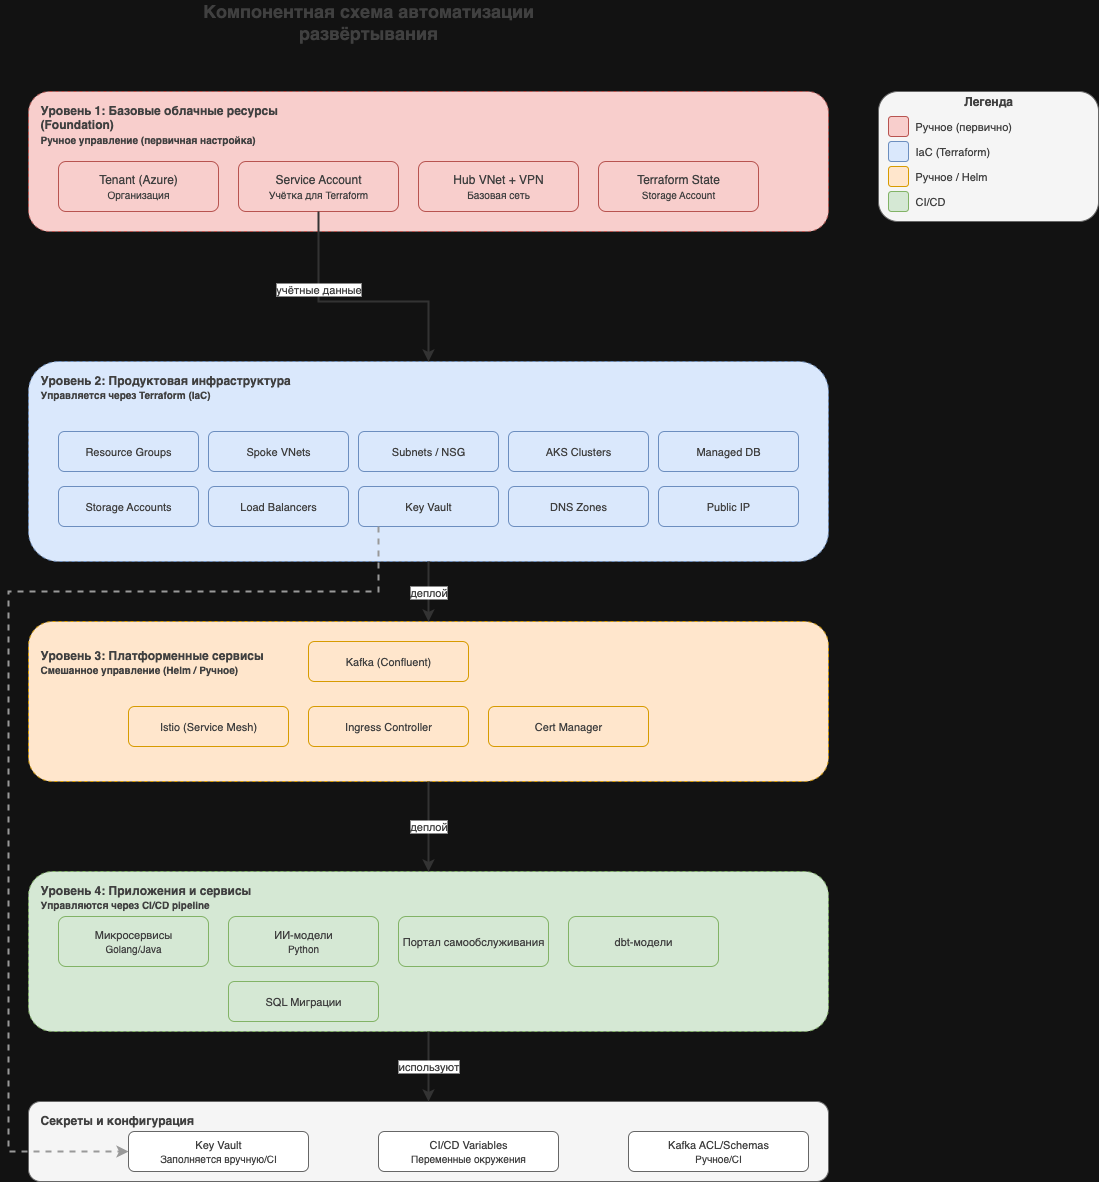

The diagram above was exported from draw.io. Its source (the exported page's mxGraphModel, read from the mxfile embedded in the PNG):
<mxGraphModel dx="1996" dy="1402" grid="1" gridSize="10" guides="1" tooltips="1" connect="1" arrows="1" fold="1" page="1" pageScale="1" pageWidth="1169" pageHeight="1654" background="#ffffff" math="0" shadow="0">
  <root>
    <mxCell id="0" />
    <mxCell id="1" parent="0" />
    <mxCell id="title" value="Компонентная схема автоматизации развёртывания" style="text;html=1;strokeColor=none;fillColor=none;align=center;verticalAlign=middle;whiteSpace=wrap;rounded=0;fontStyle=1;fontSize=18;fontColor=#404040;" parent="1" vertex="1">
      <mxGeometry x="190" y="40" width="400" height="40" as="geometry" />
    </mxCell>
    <mxCell id="legend_box" value="" style="rounded=1;whiteSpace=wrap;html=1;strokeColor=#666666;fillColor=#f5f5f5;fontColor=#404040;" parent="1" vertex="1">
      <mxGeometry x="900" y="130" width="220" height="130" as="geometry" />
    </mxCell>
    <mxCell id="legend_title" value="Легенда" style="text;html=1;strokeColor=none;fillColor=none;align=center;verticalAlign=middle;whiteSpace=wrap;rounded=0;fontStyle=1;fontColor=#404040;" parent="1" vertex="1">
      <mxGeometry x="900" y="130" width="220" height="20" as="geometry" />
    </mxCell>
    <mxCell id="legend_1" value="" style="rounded=1;whiteSpace=wrap;html=1;strokeColor=#b85450;fillColor=#f8cecc;fontColor=#404040;" parent="1" vertex="1">
      <mxGeometry x="910" y="155" width="20" height="20" as="geometry" />
    </mxCell>
    <mxCell id="legend_1_text" value="Ручное (первично)" style="text;html=1;strokeColor=none;fillColor=none;align=left;verticalAlign=middle;whiteSpace=wrap;rounded=0;fontSize=11;fontColor=#404040;" parent="1" vertex="1">
      <mxGeometry x="935" y="155" width="175" height="20" as="geometry" />
    </mxCell>
    <mxCell id="legend_2" value="" style="rounded=1;whiteSpace=wrap;html=1;strokeColor=#6c8ebf;fillColor=#dae8fc;fontColor=#404040;" parent="1" vertex="1">
      <mxGeometry x="910" y="180" width="20" height="20" as="geometry" />
    </mxCell>
    <mxCell id="legend_2_text" value="IaC (Terraform)" style="text;html=1;strokeColor=none;fillColor=none;align=left;verticalAlign=middle;whiteSpace=wrap;rounded=0;fontSize=11;fontColor=#404040;" parent="1" vertex="1">
      <mxGeometry x="935" y="180" width="175" height="20" as="geometry" />
    </mxCell>
    <mxCell id="legend_3" value="" style="rounded=1;whiteSpace=wrap;html=1;strokeColor=#d79b00;fillColor=#ffe6cc;fontColor=#404040;" parent="1" vertex="1">
      <mxGeometry x="910" y="205" width="20" height="20" as="geometry" />
    </mxCell>
    <mxCell id="legend_3_text" value="Ручное / Helm" style="text;html=1;strokeColor=none;fillColor=none;align=left;verticalAlign=middle;whiteSpace=wrap;rounded=0;fontSize=11;fontColor=#404040;" parent="1" vertex="1">
      <mxGeometry x="935" y="205" width="175" height="20" as="geometry" />
    </mxCell>
    <mxCell id="legend_4" value="" style="rounded=1;whiteSpace=wrap;html=1;strokeColor=#82b366;fillColor=#d5e8d4;fontColor=#404040;" parent="1" vertex="1">
      <mxGeometry x="910" y="230" width="20" height="20" as="geometry" />
    </mxCell>
    <mxCell id="legend_4_text" value="CI/CD" style="text;html=1;strokeColor=none;fillColor=none;align=left;verticalAlign=middle;whiteSpace=wrap;rounded=0;fontSize=11;fontColor=#404040;" parent="1" vertex="1">
      <mxGeometry x="935" y="230" width="175" height="20" as="geometry" />
    </mxCell>
    <mxCell id="level1_box" value="" style="rounded=1;whiteSpace=wrap;html=1;strokeColor=#b85450;fillColor=#f8cecc;dashed=1;fontColor=#404040;" parent="1" vertex="1">
      <mxGeometry x="50" y="130" width="800" height="140" as="geometry" />
    </mxCell>
    <mxCell id="level1_label" value="Уровень 1: Базовые облачные ресурсы (Foundation)&lt;br&gt;&lt;font style=&quot;font-size: 10px&quot;&gt;Ручное управление (первичная настройка)&lt;/font&gt;" style="text;html=1;strokeColor=none;fillColor=none;align=left;verticalAlign=top;whiteSpace=wrap;rounded=0;fontStyle=1;fontColor=#404040;" parent="1" vertex="1">
      <mxGeometry x="60" y="135" width="300" height="30" as="geometry" />
    </mxCell>
    <mxCell id="l1_tenant" value="Tenant (Azure)&lt;br&gt;&lt;font style=&quot;font-size: 10px&quot;&gt;Организация&lt;/font&gt;" style="rounded=1;whiteSpace=wrap;html=1;strokeColor=#b85450;fillColor=#f8cecc;fontColor=#404040;" parent="1" vertex="1">
      <mxGeometry x="80" y="200" width="160" height="50" as="geometry" />
    </mxCell>
    <mxCell id="l1_sa" value="Service Account&lt;br&gt;&lt;font style=&quot;font-size: 10px&quot;&gt;Учётка для Terraform&lt;/font&gt;" style="rounded=1;whiteSpace=wrap;html=1;strokeColor=#b85450;fillColor=#f8cecc;fontColor=#404040;" parent="1" vertex="1">
      <mxGeometry x="260" y="200" width="160" height="50" as="geometry" />
    </mxCell>
    <mxCell id="l1_hub" value="Hub VNet + VPN&lt;br&gt;&lt;font style=&quot;font-size: 10px&quot;&gt;Базовая сеть&lt;/font&gt;" style="rounded=1;whiteSpace=wrap;html=1;strokeColor=#b85450;fillColor=#f8cecc;fontColor=#404040;" parent="1" vertex="1">
      <mxGeometry x="440" y="200" width="160" height="50" as="geometry" />
    </mxCell>
    <mxCell id="l1_state" value="Terraform State&lt;br&gt;&lt;font style=&quot;font-size: 10px&quot;&gt;Storage Account&lt;/font&gt;" style="rounded=1;whiteSpace=wrap;html=1;strokeColor=#b85450;fillColor=#f8cecc;fontColor=#404040;" parent="1" vertex="1">
      <mxGeometry x="620" y="200" width="160" height="50" as="geometry" />
    </mxCell>
    <mxCell id="level2_box" value="" style="rounded=1;whiteSpace=wrap;html=1;strokeColor=#6c8ebf;fillColor=#dae8fc;dashed=1;fontColor=#404040;" parent="1" vertex="1">
      <mxGeometry x="50" y="400" width="800" height="200" as="geometry" />
    </mxCell>
    <mxCell id="level2_label" value="Уровень 2: Продуктовая инфраструктура&lt;br&gt;&lt;font style=&quot;font-size: 10px&quot;&gt;Управляется через Terraform (IaC)&lt;/font&gt;" style="text;html=1;strokeColor=none;fillColor=none;align=left;verticalAlign=top;whiteSpace=wrap;rounded=0;fontStyle=1;fontColor=#404040;" parent="1" vertex="1">
      <mxGeometry x="60" y="405" width="300" height="30" as="geometry" />
    </mxCell>
    <mxCell id="l2_rg" value="Resource Groups" style="rounded=1;whiteSpace=wrap;html=1;strokeColor=#6c8ebf;fillColor=#dae8fc;fontSize=11;fontColor=#404040;" parent="1" vertex="1">
      <mxGeometry x="80" y="470" width="140" height="40" as="geometry" />
    </mxCell>
    <mxCell id="l2_vnet" value="Spoke VNets" style="rounded=1;whiteSpace=wrap;html=1;strokeColor=#6c8ebf;fillColor=#dae8fc;fontSize=11;fontColor=#404040;" parent="1" vertex="1">
      <mxGeometry x="230" y="470" width="140" height="40" as="geometry" />
    </mxCell>
    <mxCell id="l2_subnet" value="Subnets / NSG" style="rounded=1;whiteSpace=wrap;html=1;strokeColor=#6c8ebf;fillColor=#dae8fc;fontSize=11;fontColor=#404040;" parent="1" vertex="1">
      <mxGeometry x="380" y="470" width="140" height="40" as="geometry" />
    </mxCell>
    <mxCell id="l2_aks" value="AKS Clusters" style="rounded=1;whiteSpace=wrap;html=1;strokeColor=#6c8ebf;fillColor=#dae8fc;fontSize=11;fontColor=#404040;" parent="1" vertex="1">
      <mxGeometry x="530" y="470" width="140" height="40" as="geometry" />
    </mxCell>
    <mxCell id="l2_db" value="Managed DB" style="rounded=1;whiteSpace=wrap;html=1;strokeColor=#6c8ebf;fillColor=#dae8fc;fontSize=11;fontColor=#404040;" parent="1" vertex="1">
      <mxGeometry x="680" y="470" width="140" height="40" as="geometry" />
    </mxCell>
    <mxCell id="l2_storage" value="Storage Accounts" style="rounded=1;whiteSpace=wrap;html=1;strokeColor=#6c8ebf;fillColor=#dae8fc;fontSize=11;fontColor=#404040;" parent="1" vertex="1">
      <mxGeometry x="80" y="525" width="140" height="40" as="geometry" />
    </mxCell>
    <mxCell id="l2_lb" value="Load Balancers" style="rounded=1;whiteSpace=wrap;html=1;strokeColor=#6c8ebf;fillColor=#dae8fc;fontSize=11;fontColor=#404040;" parent="1" vertex="1">
      <mxGeometry x="230" y="525" width="140" height="40" as="geometry" />
    </mxCell>
    <mxCell id="l2_kv" value="Key Vault" style="rounded=1;whiteSpace=wrap;html=1;strokeColor=#6c8ebf;fillColor=#dae8fc;fontSize=11;fontColor=#404040;" parent="1" vertex="1">
      <mxGeometry x="380" y="525" width="140" height="40" as="geometry" />
    </mxCell>
    <mxCell id="l2_dns" value="DNS Zones" style="rounded=1;whiteSpace=wrap;html=1;strokeColor=#6c8ebf;fillColor=#dae8fc;fontSize=11;fontColor=#404040;" parent="1" vertex="1">
      <mxGeometry x="530" y="525" width="140" height="40" as="geometry" />
    </mxCell>
    <mxCell id="l2_ip" value="Public IP" style="rounded=1;whiteSpace=wrap;html=1;strokeColor=#6c8ebf;fillColor=#dae8fc;fontSize=11;fontColor=#404040;" parent="1" vertex="1">
      <mxGeometry x="680" y="525" width="140" height="40" as="geometry" />
    </mxCell>
    <mxCell id="level3_box" value="" style="rounded=1;whiteSpace=wrap;html=1;strokeColor=#d79b00;fillColor=#ffe6cc;dashed=1;fontColor=#404040;" parent="1" vertex="1">
      <mxGeometry x="50" y="660" width="800" height="160" as="geometry" />
    </mxCell>
    <mxCell id="level3_label" value="Уровень 3: Платформенные сервисы&lt;br&gt;&lt;font style=&quot;font-size: 10px&quot;&gt;Смешанное управление (Helm / Ручное)&lt;/font&gt;" style="text;html=1;strokeColor=none;fillColor=none;align=left;verticalAlign=top;whiteSpace=wrap;rounded=0;fontStyle=1;fontColor=#404040;" parent="1" vertex="1">
      <mxGeometry x="60" y="680" width="300" height="30" as="geometry" />
    </mxCell>
    <mxCell id="l3_istio" value="Istio (Service Mesh)" style="rounded=1;whiteSpace=wrap;html=1;strokeColor=#d79b00;fillColor=#ffe6cc;fontSize=11;fontColor=#404040;" parent="1" vertex="1">
      <mxGeometry x="150" y="745" width="160" height="40" as="geometry" />
    </mxCell>
    <mxCell id="l3_ingress" value="Ingress Controller" style="rounded=1;whiteSpace=wrap;html=1;strokeColor=#d79b00;fillColor=#ffe6cc;fontSize=11;fontColor=#404040;" parent="1" vertex="1">
      <mxGeometry x="330" y="745" width="160" height="40" as="geometry" />
    </mxCell>
    <mxCell id="l3_cert" value="Cert Manager" style="rounded=1;whiteSpace=wrap;html=1;strokeColor=#d79b00;fillColor=#ffe6cc;fontSize=11;fontColor=#404040;" parent="1" vertex="1">
      <mxGeometry x="510" y="745" width="160" height="40" as="geometry" />
    </mxCell>
    <mxCell id="l3_kafka" value="Kafka (Confluent)" style="rounded=1;whiteSpace=wrap;html=1;strokeColor=#d79b00;fillColor=#ffe6cc;fontSize=11;fontColor=#404040;" parent="1" vertex="1">
      <mxGeometry x="330" y="680" width="160" height="40" as="geometry" />
    </mxCell>
    <mxCell id="level4_box" value="" style="rounded=1;whiteSpace=wrap;html=1;strokeColor=#82b366;fillColor=#d5e8d4;dashed=1;fontColor=#404040;" parent="1" vertex="1">
      <mxGeometry x="50" y="910" width="800" height="160" as="geometry" />
    </mxCell>
    <mxCell id="level4_label" value="Уровень 4: Приложения и сервисы&lt;br&gt;&lt;font style=&quot;font-size: 10px&quot;&gt;Управляются через CI/CD pipeline&lt;/font&gt;" style="text;html=1;strokeColor=none;fillColor=none;align=left;verticalAlign=top;whiteSpace=wrap;rounded=0;fontStyle=1;fontColor=#404040;" parent="1" vertex="1">
      <mxGeometry x="60" y="915" width="300" height="30" as="geometry" />
    </mxCell>
    <mxCell id="l4_micro" value="Микросервисы&lt;br&gt;&lt;font style=&quot;font-size: 10px&quot;&gt;Golang/Java&lt;/font&gt;" style="rounded=1;whiteSpace=wrap;html=1;strokeColor=#82b366;fillColor=#d5e8d4;fontSize=11;fontColor=#404040;" parent="1" vertex="1">
      <mxGeometry x="80" y="955" width="150" height="50" as="geometry" />
    </mxCell>
    <mxCell id="l4_ai" value="ИИ-модели&lt;br&gt;&lt;font style=&quot;font-size: 10px&quot;&gt;Python&lt;/font&gt;" style="rounded=1;whiteSpace=wrap;html=1;strokeColor=#82b366;fillColor=#d5e8d4;fontSize=11;fontColor=#404040;" parent="1" vertex="1">
      <mxGeometry x="250" y="955" width="150" height="50" as="geometry" />
    </mxCell>
    <mxCell id="l4_portal" value="Портал самообслуживания" style="rounded=1;whiteSpace=wrap;html=1;strokeColor=#82b366;fillColor=#d5e8d4;fontSize=11;fontColor=#404040;" parent="1" vertex="1">
      <mxGeometry x="420" y="955" width="150" height="50" as="geometry" />
    </mxCell>
    <mxCell id="l4_dbt" value="dbt-модели" style="rounded=1;whiteSpace=wrap;html=1;strokeColor=#82b366;fillColor=#d5e8d4;fontSize=11;fontColor=#404040;" parent="1" vertex="1">
      <mxGeometry x="590" y="955" width="150" height="50" as="geometry" />
    </mxCell>
    <mxCell id="l4_sql" value="SQL Миграции" style="rounded=1;whiteSpace=wrap;html=1;strokeColor=#82b366;fillColor=#d5e8d4;fontSize=11;fontColor=#404040;" parent="1" vertex="1">
      <mxGeometry x="250" y="1020" width="150" height="40" as="geometry" />
    </mxCell>
    <mxCell id="secrets_box" value="" style="rounded=1;whiteSpace=wrap;html=1;strokeColor=#666666;fillColor=#f5f5f5;fontColor=#404040;" parent="1" vertex="1">
      <mxGeometry x="50" y="1140" width="800" height="80" as="geometry" />
    </mxCell>
    <mxCell id="secrets_label" value="Секреты и конфигурация" style="text;html=1;strokeColor=none;fillColor=none;align=left;verticalAlign=top;whiteSpace=wrap;rounded=0;fontStyle=1;fontColor=#404040;" parent="1" vertex="1">
      <mxGeometry x="60" y="1145" width="200" height="20" as="geometry" />
    </mxCell>
    <mxCell id="secrets_kv" value="Key Vault&lt;br&gt;&lt;font style=&quot;font-size: 10px&quot;&gt;Заполняется вручную/CI&lt;/font&gt;" style="rounded=1;whiteSpace=wrap;html=1;strokeColor=#666666;fillColor=#ffffff;fontSize=11;fontColor=#404040;" parent="1" vertex="1">
      <mxGeometry x="150" y="1170" width="180" height="40" as="geometry" />
    </mxCell>
    <mxCell id="secrets_env" value="CI/CD Variables&lt;br&gt;&lt;font style=&quot;font-size: 10px&quot;&gt;Переменные окружения&lt;/font&gt;" style="rounded=1;whiteSpace=wrap;html=1;strokeColor=#666666;fillColor=#ffffff;fontSize=11;fontColor=#404040;" parent="1" vertex="1">
      <mxGeometry x="400" y="1170" width="180" height="40" as="geometry" />
    </mxCell>
    <mxCell id="secrets_acl" value="Kafka ACL/Schemas&lt;br&gt;&lt;font style=&quot;font-size: 10px&quot;&gt;Ручное/CI&lt;/font&gt;" style="rounded=1;whiteSpace=wrap;html=1;strokeColor=#666666;fillColor=#ffffff;fontSize=11;fontColor=#404040;" parent="1" vertex="1">
      <mxGeometry x="650" y="1170" width="180" height="40" as="geometry" />
    </mxCell>
    <mxCell id="arrow_1_2" value="учётные данные" style="edgeStyle=orthogonalEdgeStyle;rounded=0;html=1;jettySize=auto;orthogonalLoop=1;strokeColor=#333333;strokeWidth=2;fontColor=#404040;labelBackgroundColor=#FFFFFF;" parent="1" source="l1_sa" target="level2_box" edge="1">
      <mxGeometry x="-0.4047" relative="1" as="geometry">
        <Array as="points">
          <mxPoint x="340" y="340" />
          <mxPoint x="450" y="340" />
        </Array>
        <mxPoint as="offset" />
      </mxGeometry>
    </mxCell>
    <mxCell id="arrow_2_3" value="деплой" style="edgeStyle=orthogonalEdgeStyle;rounded=0;html=1;jettySize=auto;orthogonalLoop=1;strokeColor=#333333;strokeWidth=2;exitX=0.5;exitY=1;exitDx=0;exitDy=0;fontColor=#404040;labelBackgroundColor=#FFFFFF;" parent="1" source="level2_box" target="level3_box" edge="1">
      <mxGeometry relative="1" as="geometry">
        <mxPoint x="450" y="600" as="sourcePoint" />
      </mxGeometry>
    </mxCell>
    <mxCell id="arrow_3_4" value="деплой" style="edgeStyle=orthogonalEdgeStyle;rounded=0;html=1;jettySize=auto;orthogonalLoop=1;strokeColor=#333333;strokeWidth=2;fontColor=#404040;labelBackgroundColor=#FFFFFF;" parent="1" source="level3_box" target="level4_box" edge="1">
      <mxGeometry x="0.0048" relative="1" as="geometry">
        <mxPoint as="offset" />
      </mxGeometry>
    </mxCell>
    <mxCell id="arrow_4_secrets" value="используют" style="edgeStyle=orthogonalEdgeStyle;rounded=0;html=1;jettySize=auto;orthogonalLoop=1;strokeColor=#333333;strokeWidth=2;fontColor=#404040;labelBackgroundColor=#FFFFFF;" parent="1" source="level4_box" target="secrets_box" edge="1">
      <mxGeometry relative="1" as="geometry" />
    </mxCell>
    <mxCell id="kv_connect" value="" style="edgeStyle=orthogonalEdgeStyle;rounded=0;html=1;jettySize=auto;orthogonalLoop=1;strokeColor=#999999;strokeWidth=2;dashed=1;fontColor=#404040;" parent="1" source="l2_kv" target="secrets_kv" edge="1">
      <mxGeometry relative="1" as="geometry">
        <Array as="points">
          <mxPoint x="400" y="630" />
          <mxPoint x="30" y="630" />
          <mxPoint x="30" y="1190" />
        </Array>
      </mxGeometry>
    </mxCell>
  </root>
</mxGraphModel>